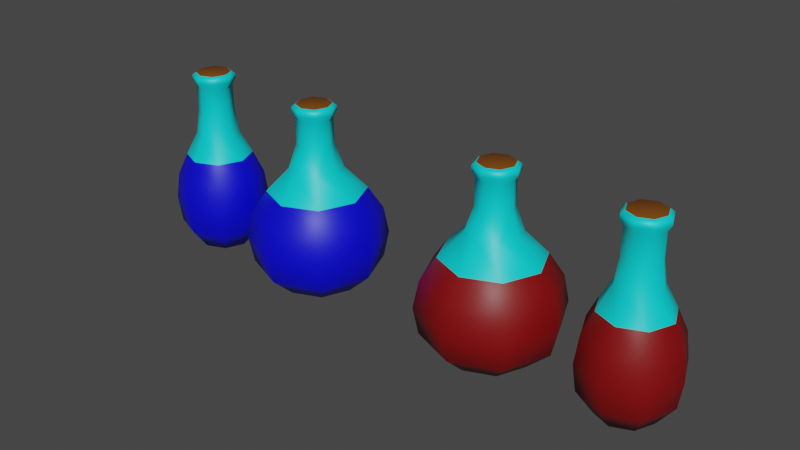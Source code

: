 # Source: potions.blend  (saved by Blender 2.92.15; exported with 4.5.12 LTS)
import bpy
from mathutils import Matrix  # noqa: F401  (used for matrix-valued properties, if any)

bpy.ops.wm.read_factory_settings(use_empty=True)
scene = bpy.context.scene
scene.name = 'Scene'

# ---- collections
col_collection = bpy.data.collections.new('Collection'); scene.collection.children.link(col_collection)

# ---- materials (node trees are filled in below, after node groups)
mat_manamat = bpy.data.materials.new('ManaMat')
mat_manamat.use_transparent_shadow = False
mat_glasmat = bpy.data.materials.new('GlasMat')
mat_glasmat.use_transparent_shadow = False
mat_woodmat = bpy.data.materials.new('WoodMat')
mat_woodmat.use_transparent_shadow = False
mat_healthmat = bpy.data.materials.new('HealthMat')
mat_healthmat.use_transparent_shadow = False

# ---- material node trees
mat_manamat.use_nodes = True; mat_manamat.node_tree.nodes.clear()
_N = mat_manamat.node_tree.nodes; _L = mat_manamat.node_tree.links
n0 = _N.new('ShaderNodeBsdfPrincipled'); n0.name = 'Principled BSDF'; n0.location = (10, 300)
n0.distribution = 'GGX'
n0.subsurface_method = 'BURLEY'
n0.inputs[0].default_value = (8.008e-05, 0.0, 0.8, 1.0)
n0.inputs[3].default_value = 1.45
n0.inputs[27].default_value = (0.0, 0.0, 0.0, 1.0)
n0.inputs[28].default_value = 1.0
n1 = _N.new('ShaderNodeOutputMaterial'); n1.name = 'Material Output'; n1.location = (300, 300)
_L.new(n0.outputs[0], n1.inputs[0])
n1.is_active_output = True
mat_glasmat.use_nodes = True; mat_glasmat.node_tree.nodes.clear()
_N = mat_glasmat.node_tree.nodes; _L = mat_glasmat.node_tree.links
n0 = _N.new('ShaderNodeBsdfPrincipled'); n0.name = 'Principled BSDF'; n0.location = (10, 300)
n0.distribution = 'GGX'
n0.subsurface_method = 'BURLEY'
n0.inputs[0].default_value = (0.0, 0.7771, 0.8, 1.0)
n0.inputs[3].default_value = 1.45
n0.inputs[27].default_value = (0.0, 0.0, 0.0, 1.0)
n0.inputs[28].default_value = 1.0
n1 = _N.new('ShaderNodeOutputMaterial'); n1.name = 'Material Output'; n1.location = (300, 300)
_L.new(n0.outputs[0], n1.inputs[0])
n1.is_active_output = True
mat_woodmat.use_nodes = True; mat_woodmat.node_tree.nodes.clear()
_N = mat_woodmat.node_tree.nodes; _L = mat_woodmat.node_tree.links
n0 = _N.new('ShaderNodeBsdfPrincipled'); n0.name = 'Principled BSDF'; n0.location = (10, 300)
n0.distribution = 'GGX'
n0.subsurface_method = 'BURLEY'
n0.inputs[0].default_value = (0.1845, 0.05772, 0.001656, 1.0)
n0.inputs[3].default_value = 1.45
n0.inputs[27].default_value = (0.0, 0.0, 0.0, 1.0)
n0.inputs[28].default_value = 1.0
n1 = _N.new('ShaderNodeOutputMaterial'); n1.name = 'Material Output'; n1.location = (300, 300)
_L.new(n0.outputs[0], n1.inputs[0])
n1.is_active_output = True
mat_healthmat.use_nodes = True; mat_healthmat.node_tree.nodes.clear()
_N = mat_healthmat.node_tree.nodes; _L = mat_healthmat.node_tree.links
n0 = _N.new('ShaderNodeBsdfPrincipled'); n0.name = 'Principled BSDF'; n0.location = (10, 300)
n0.distribution = 'GGX'
n0.subsurface_method = 'BURLEY'
n0.inputs[0].default_value = (0.214, 0.001534, 0.002519, 1.0)
n0.inputs[3].default_value = 1.45
n0.inputs[27].default_value = (0.0, 0.0, 0.0, 1.0)
n0.inputs[28].default_value = 1.0
n1 = _N.new('ShaderNodeOutputMaterial'); n1.name = 'Material Output'; n1.location = (300, 300)
_L.new(n0.outputs[0], n1.inputs[0])
n1.is_active_output = True

# ---- world
world_world = bpy.data.worlds.new('World'); scene.world = world_world
world_world.use_nodes = True; world_world.node_tree.nodes.clear()
_N = world_world.node_tree.nodes; _L = world_world.node_tree.links
n0 = _N.new('ShaderNodeOutputWorld'); n0.name = 'World Output'; n0.location = (300, 300)
n1 = _N.new('ShaderNodeBackground'); n1.name = 'Background'; n1.location = (10, 300)
n1.inputs[0].default_value = (0.05088, 0.05088, 0.05088, 1.0)
_L.new(n1.outputs[0], n0.inputs[0])
n0.is_active_output = True
world_world.color = (0.05088, 0.05088, 0.05088)
world_world.use_sun_shadow = False
world_world.sun_shadow_jitter_overblur = 0.0

# ---- meshes
me_sphere_001 = bpy.data.meshes.new('Sphere.001')
me_sphere_001.from_pydata([(0.0, 1.0, 0.7111), (0.1825, 0.1825, 2.113), (0.2706, 0.2706, 1.749), (0.5, 0.5, 1.419), (0.6533, 0.6533, 1.094), (0.7071, 0.7071, 0.7111), (0.6533, 0.6533, 0.3284), (0.4065, 0.4065, 0.003953), (0.3827, 1.485e-07, 1.749), (0.7071, 1.634e-07, 1.419), (0.9239, 1.634e-07, 1.094), (1.0, 1.336e-07, 0.7111), (0.9239, 1.634e-07, 0.3284), (0.5749, 1.621e-07, 0.003953), (0.2706, -0.2706, 1.749), (0.5, -0.5, 1.419), (0.6533, -0.6533, 1.094), (0.7071, -0.7071, 0.7111), (0.6533, -0.6533, 0.3284), (0.4065, -0.4065, 0.003953), (1.244e-08, -0.3827, 1.749), (1.244e-08, -0.7071, 1.419), (4.224e-08, -0.9239, 1.094), (1.244e-08, -1.0, 0.7111), (4.224e-08, -0.9239, 0.3284), (9.707e-09, -0.5749, 0.003953), (-0.2706, -0.2706, 1.749), (-0.5, -0.5, 1.419), (-0.6533, -0.6533, 1.094), (-0.7071, -0.7071, 0.7111), (-0.6533, -0.6533, 0.3284), (-0.4065, -0.4065, 0.003953), (-0.3827, 1.634e-07, 1.749), (-0.7071, 1.634e-07, 1.419), (-0.9239, 1.038e-07, 1.094), (-1.0, 1.634e-07, 0.7111), (-0.9239, 1.038e-07, 0.3284), (-0.5749, 1.621e-07, 0.003953), (-0.2706, 0.2706, 1.749), (-0.5, 0.5, 1.419), (-0.6533, 0.6533, 1.094), (-0.7071, 0.7071, 0.7111), (-0.6533, 0.6533, 0.3284), (-0.4065, 0.4065, 0.003953), (-2.462e-09, 0.3827, 1.749), (-1.736e-08, 0.7071, 1.419), (-4.717e-08, 0.9239, 1.094), (-4.717e-08, 0.9239, 0.3284), (-1.452e-08, 0.5749, 0.003953), (0.2581, 1.487e-07, 2.113), (0.1825, -0.1825, 2.113), (8.29e-09, -0.2581, 2.113), (-0.1825, -0.1825, 2.113), (-0.2581, 1.587e-07, 2.113), (-0.1825, 0.1825, 2.113), (-1.761e-09, 0.2581, 2.113), (0.1825, 0.1825, 2.501), (0.2581, 1.487e-07, 2.501), (0.1825, -0.1825, 2.501), (8.29e-09, -0.2581, 2.501), (-0.1825, -0.1825, 2.501), (-0.2581, 1.587e-07, 2.501), (-0.1825, 0.1825, 2.501), (-1.761e-09, 0.2581, 2.501), (0.2183, 0.2183, 2.586), (0.3088, 1.486e-07, 2.586), (0.2183, -0.2183, 2.586), (1.033e-08, -0.3088, 2.586), (-0.2183, -0.2183, 2.586), (-0.3088, 1.606e-07, 2.586), (-0.2183, 0.2183, 2.586), (-1.698e-09, 0.3088, 2.586), (0.2183, 0.2183, 2.645), (-1.698e-09, 0.3088, 2.645), (-0.2183, 0.2183, 2.645), (-0.3088, 1.606e-07, 2.645), (-0.2183, -0.2183, 2.645), (1.033e-08, -0.3088, 2.645), (0.2183, -0.2183, 2.645), (0.3088, 1.486e-07, 2.645), (0.1753, 0.1781, 2.687), (-0.00283, 0.2519, 2.687), (-0.1809, 0.1781, 2.687), (-0.2547, 1.547e-07, 2.687), (-0.1809, -0.1781, 2.687), (-0.00283, -0.2518, 2.687), (0.1753, -0.1781, 2.687), (0.249, 1.449e-07, 2.687)], [], [(47, 0, 5, 6), (46, 45, 3, 4), (8, 2, 1, 49), (48, 47, 6, 7), (0, 46, 4, 5), (45, 44, 2, 3), (14, 8, 49, 50), (7, 6, 12, 13), (5, 4, 10, 11), (3, 2, 8, 9), (6, 5, 11, 12), (4, 3, 9, 10), (13, 12, 18, 19), (11, 10, 16, 17), (9, 8, 14, 15), (12, 11, 17, 18), (10, 9, 15, 16), (44, 38, 54, 55), (18, 17, 23, 24), (16, 15, 21, 22), (2, 44, 55, 1), (19, 18, 24, 25), (17, 16, 22, 23), (15, 14, 20, 21), (24, 23, 29, 30), (22, 21, 27, 28), (26, 20, 51, 52), (25, 24, 30, 31), (23, 22, 28, 29), (21, 20, 26, 27), (31, 30, 36, 37), (29, 28, 34, 35), (27, 26, 32, 33), (30, 29, 35, 36), (28, 27, 33, 34), (20, 14, 50, 51), (35, 34, 40, 41), (33, 32, 38, 39), (36, 35, 41, 42), (34, 33, 39, 40), (32, 26, 52, 53), (37, 36, 42, 43), (13, 19, 25, 31, 37, 43, 48, 7), (42, 41, 0, 47), (40, 39, 45, 46), (38, 32, 53, 54), (43, 42, 47, 48), (41, 40, 46, 0), (39, 38, 44, 45), (49, 1, 56, 57), (50, 49, 57, 58), (51, 50, 58, 59), (52, 51, 59, 60), (53, 52, 60, 61), (1, 55, 63, 56), (55, 54, 62, 63), (54, 53, 61, 62), (56, 63, 71, 64), (57, 56, 64, 65), (59, 58, 66, 67), (61, 60, 68, 69), (63, 62, 70, 71), (58, 57, 65, 66), (60, 59, 67, 68), (62, 61, 69, 70), (65, 64, 72, 79), (74, 75, 83, 82), (67, 66, 78, 77), (69, 68, 76, 75), (71, 70, 74, 73), (66, 65, 79, 78), (68, 67, 77, 76), (70, 69, 75, 74), (64, 71, 73, 72), (80, 81, 82, 83, 84, 85, 86, 87), (72, 73, 81, 80), (79, 72, 80, 87), (77, 78, 86, 85), (75, 76, 84, 83), (73, 74, 82, 81), (78, 79, 87, 86), (76, 77, 85, 84)])
me_sphere_001.polygons.foreach_set('use_smooth', [True] * 82)
me_sphere_001.polygons.foreach_set('material_index', [0, 0, 1, 0, 0, 1, 1, 0, 0, 1, 0, 0, 0, 0, 1, 0, 0, 1, 0, 0, 1, 0, 0, 1, 0, 0, 1, 0, 0, 1, 0, 0, 1, 0, 0, 1, 0, 1, 0, 0, 1, 0, 0, 0, 0, 1, 0, 0, 1, 1, 1, 1, 1, 1, 1, 1, 1, 1, 1, 1, 1, 1, 1, 1, 1, 1, 1, 1, 1, 1, 1, 1, 1, 1, 2, 1, 1, 1, 1, 1, 1, 1])
_uv = me_sphere_001.uv_layers.new(name='UVMap')
_uv.uv.foreach_set('vector', [0.75, 0.375, 0.75, 0.5, 0.625, 0.5, 0.625, 0.375, 0.75, 0.625, 0.75, 0.75, 0.625, 0.75, 0.625, 0.625, 0.5, 0.875, 0.625, 0.875, 0.625, 0.875, 0.5, 0.875, 0.75, 0.25, 0.75, 0.375, 0.625, 0.375, 0.625, 0.25, 0.75, 0.5, 0.75, 0.625, 0.625, 0.625, 0.625, 0.5, 0.75, 0.75, 0.75, 0.875, 0.625, 0.875, 0.625, 0.75, 0.375, 0.875, 0.5, 0.875, 0.5, 0.875, 0.375, 0.875, 0.625, 0.25, 0.625, 0.375, 0.5, 0.375, 0.5, 0.25, 0.625, 0.5, 0.625, 0.625, 0.5, 0.625, 0.5, 0.5, 0.625, 0.75, 0.625, 0.875, 0.5, 0.875, 0.5, 0.75, 0.625, 0.375, 0.625, 0.5, 0.5, 0.5, 0.5, 0.375, 0.625, 0.625, 0.625, 0.75, 0.5, 0.75, 0.5, 0.625, 0.5, 0.25, 0.5, 0.375, 0.375, 0.375, 0.375, 0.25, 0.5, 0.5, 0.5, 0.625, 0.375, 0.625, 0.375, 0.5, 0.5, 0.75, 0.5, 0.875, 0.375, 0.875, 0.375, 0.75, 0.5, 0.375, 0.5, 0.5, 0.375, 0.5, 0.375, 0.375, 0.5, 0.625, 0.5, 0.75, 0.375, 0.75, 0.375, 0.625, 0.75, 0.875, 0.875, 0.875, 0.875, 0.875, 0.75, 0.875, 0.375, 0.375, 0.375, 0.5, 0.25, 0.5, 0.25, 0.375, 0.375, 0.625, 0.375, 0.75, 0.25, 0.75, 0.25, 0.625, 0.625, 0.875, 0.75, 0.875, 0.75, 0.875, 0.625, 0.875, 0.375, 0.25, 0.375, 0.375, 0.25, 0.375, 0.25, 0.25, 0.375, 0.5, 0.375, 0.625, 0.25, 0.625, 0.25, 0.5, 0.375, 0.75, 0.375, 0.875, 0.25, 0.875, 0.25, 0.75, 0.25, 0.375, 0.25, 0.5, 0.125, 0.5, 0.125, 0.375, 0.25, 0.625, 0.25, 0.75, 0.125, 0.75, 0.125, 0.625, 0.125, 0.875, 0.25, 0.875, 0.25, 0.875, 0.125, 0.875, 0.25, 0.25, 0.25, 0.375, 0.125, 0.375, 0.125, 0.25, 0.25, 0.5, 0.25, 0.625, 0.125, 0.625, 0.125, 0.5, 0.25, 0.75, 0.25, 0.875, 0.125, 0.875, 0.125, 0.75, 0.125, 0.25, 0.125, 0.375, 0.0, 0.375, 0.0, 0.25, 0.125, 0.5, 0.125, 0.625, 0.0, 0.625, 0.0, 0.5, 0.125, 0.75, 0.125, 0.875, 0.0, 0.875, 0.0, 0.75, 0.125, 0.375, 0.125, 0.5, 0.0, 0.5, 0.0, 0.375, 0.125, 0.625, 0.125, 0.75, 0.0, 0.75, 0.0, 0.625, 0.25, 0.875, 0.375, 0.875, 0.375, 0.875, 0.25, 0.875, 1.0, 0.5, 1.0, 0.625, 0.875, 0.625, 0.875, 0.5, 1.0, 0.75, 1.0, 0.875, 0.875, 0.875, 0.875, 0.75, 1.0, 0.375, 1.0, 0.5, 0.875, 0.5, 0.875, 0.375, 1.0, 0.625, 1.0, 0.75, 0.875, 0.75, 0.875, 0.625, 0.0, 0.875, 0.125, 0.875, 0.125, 0.875, 0.0, 0.875, 1.0, 0.25, 1.0, 0.375, 0.875, 0.375, 0.875, 0.25, 0.5, 0.25, 0.375, 0.25, 0.25, 0.25, 0.125, 0.25, 0.0, 0.25, 0.875, 0.25, 0.75, 0.25, 0.625, 0.25, 0.875, 0.375, 0.875, 0.5, 0.75, 0.5, 0.75, 0.375, 0.875, 0.625, 0.875, 0.75, 0.75, 0.75, 0.75, 0.625, 0.875, 0.875, 1.0, 0.875, 1.0, 0.875, 0.875, 0.875, 0.875, 0.25, 0.875, 0.375, 0.75, 0.375, 0.75, 0.25, 0.875, 0.5, 0.875, 0.625, 0.75, 0.625, 0.75, 0.5, 0.875, 0.75, 0.875, 0.875, 0.75, 0.875, 0.75, 0.75, 0.5, 0.875, 0.625, 0.875, 0.625, 0.875, 0.5, 0.875, 0.375, 0.875, 0.5, 0.875, 0.5, 0.875, 0.375, 0.875, 0.25, 0.875, 0.375, 0.875, 0.375, 0.875, 0.25, 0.875, 0.125, 0.875, 0.25, 0.875, 0.25, 0.875, 0.125, 0.875, 0.0, 0.875, 0.125, 0.875, 0.125, 0.875, 0.0, 0.875, 0.625, 0.875, 0.75, 0.875, 0.75, 0.875, 0.625, 0.875, 0.75, 0.875, 0.875, 0.875, 0.875, 0.875, 0.75, 0.875, 0.875, 0.875, 1.0, 0.875, 1.0, 0.875, 0.875, 0.875, 0.625, 0.875, 0.75, 0.875, 0.75, 0.875, 0.625, 0.875, 0.5, 0.875, 0.625, 0.875, 0.625, 0.875, 0.5, 0.875, 0.25, 0.875, 0.375, 0.875, 0.375, 0.875, 0.25, 0.875, 0.0, 0.875, 0.125, 0.875, 0.125, 0.875, 0.0, 0.875, 0.75, 0.875, 0.875, 0.875, 0.875, 0.875, 0.75, 0.875, 0.375, 0.875, 0.5, 0.875, 0.5, 0.875, 0.375, 0.875, 0.125, 0.875, 0.25, 0.875, 0.25, 0.875, 0.125, 0.875, 0.875, 0.875, 1.0, 0.875, 1.0, 0.875, 0.875, 0.875, 0.5, 0.875, 0.625, 0.875, 0.625, 0.875, 0.5, 0.875, 0.875, 0.875, 1.0, 0.875, 1.0, 0.875, 0.875, 0.875, 0.25, 0.875, 0.375, 0.875, 0.375, 0.875, 0.25, 0.875, 0.0, 0.875, 0.125, 0.875, 0.125, 0.875, 0.0, 0.875, 0.75, 0.875, 0.875, 0.875, 0.875, 0.875, 0.75, 0.875, 0.375, 0.875, 0.5, 0.875, 0.5, 0.875, 0.375, 0.875, 0.125, 0.875, 0.25, 0.875, 0.25, 0.875, 0.125, 0.875, 0.875, 0.875, 1.0, 0.875, 1.0, 0.875, 0.875, 0.875, 0.625, 0.875, 0.75, 0.875, 0.75, 0.875, 0.625, 0.875, 0.625, 0.875, 0.75, 0.875, 0.875, 0.875, 0.0, 0.875, 0.125, 0.875, 0.25, 0.875, 0.375, 0.875, 0.5, 0.875, 0.625, 0.875, 0.75, 0.875, 0.75, 0.875, 0.625, 0.875, 0.5, 0.875, 0.625, 0.875, 0.625, 0.875, 0.5, 0.875, 0.25, 0.875, 0.375, 0.875, 0.375, 0.875, 0.25, 0.875, 0.0, 0.875, 0.125, 0.875, 0.125, 0.875, 0.0, 0.875, 0.75, 0.875, 0.875, 0.875, 0.875, 0.875, 0.75, 0.875, 0.375, 0.875, 0.5, 0.875, 0.5, 0.875, 0.375, 0.875, 0.125, 0.875, 0.25, 0.875, 0.25, 0.875, 0.125, 0.875])
me_sphere_001.materials.append(mat_manamat)
me_sphere_001.materials.append(mat_glasmat)
me_sphere_001.materials.append(mat_woodmat)
me_sphere_001.use_remesh_fix_poles = True
me_sphere_001.use_remesh_preserve_attributes = False
me_sphere_001.use_mirror_vertex_groups = False
me_sphere_001.update()
me_sphere_002 = bpy.data.meshes.new('Sphere.002')
me_sphere_002.from_pydata([(0.0, 1.0, 0.7111), (0.1825, 0.1825, 2.113), (0.2706, 0.2706, 1.749), (0.5, 0.5, 1.419), (0.6533, 0.6533, 1.094), (0.7071, 0.7071, 0.7111), (0.6533, 0.6533, 0.3284), (0.4065, 0.4065, 0.003953), (0.3827, 1.485e-07, 1.749), (0.7071, 1.634e-07, 1.419), (0.9239, 1.634e-07, 1.094), (1.0, 1.336e-07, 0.7111), (0.9239, 1.634e-07, 0.3284), (0.5749, 1.621e-07, 0.003953), (0.2706, -0.2706, 1.749), (0.5, -0.5, 1.419), (0.6533, -0.6533, 1.094), (0.7071, -0.7071, 0.7111), (0.6533, -0.6533, 0.3284), (0.4065, -0.4065, 0.003953), (1.244e-08, -0.3827, 1.749), (1.244e-08, -0.7071, 1.419), (4.224e-08, -0.9239, 1.094), (1.244e-08, -1.0, 0.7111), (4.224e-08, -0.9239, 0.3284), (9.707e-09, -0.5749, 0.003953), (-0.2706, -0.2706, 1.749), (-0.5, -0.5, 1.419), (-0.6533, -0.6533, 1.094), (-0.7071, -0.7071, 0.7111), (-0.6533, -0.6533, 0.3284), (-0.4065, -0.4065, 0.003953), (-0.3827, 1.634e-07, 1.749), (-0.7071, 1.634e-07, 1.419), (-0.9239, 1.038e-07, 1.094), (-1.0, 1.634e-07, 0.7111), (-0.9239, 1.038e-07, 0.3284), (-0.5749, 1.621e-07, 0.003953), (-0.2706, 0.2706, 1.749), (-0.5, 0.5, 1.419), (-0.6533, 0.6533, 1.094), (-0.7071, 0.7071, 0.7111), (-0.6533, 0.6533, 0.3284), (-0.4065, 0.4065, 0.003953), (-2.462e-09, 0.3827, 1.749), (-1.736e-08, 0.7071, 1.419), (-4.717e-08, 0.9239, 1.094), (-4.717e-08, 0.9239, 0.3284), (-1.452e-08, 0.5749, 0.003953), (0.2581, 1.487e-07, 2.113), (0.1825, -0.1825, 2.113), (8.29e-09, -0.2581, 2.113), (-0.1825, -0.1825, 2.113), (-0.2581, 1.587e-07, 2.113), (-0.1825, 0.1825, 2.113), (-1.761e-09, 0.2581, 2.113), (0.1825, 0.1825, 2.501), (0.2581, 1.487e-07, 2.501), (0.1825, -0.1825, 2.501), (8.29e-09, -0.2581, 2.501), (-0.1825, -0.1825, 2.501), (-0.2581, 1.587e-07, 2.501), (-0.1825, 0.1825, 2.501), (-1.761e-09, 0.2581, 2.501), (0.2183, 0.2183, 2.586), (0.3088, 1.486e-07, 2.586), (0.2183, -0.2183, 2.586), (1.033e-08, -0.3088, 2.586), (-0.2183, -0.2183, 2.586), (-0.3088, 1.606e-07, 2.586), (-0.2183, 0.2183, 2.586), (-1.698e-09, 0.3088, 2.586), (0.2183, 0.2183, 2.645), (-1.698e-09, 0.3088, 2.645), (-0.2183, 0.2183, 2.645), (-0.3088, 1.606e-07, 2.645), (-0.2183, -0.2183, 2.645), (1.033e-08, -0.3088, 2.645), (0.2183, -0.2183, 2.645), (0.3088, 1.486e-07, 2.645), (0.1753, 0.1781, 2.687), (-0.00283, 0.2519, 2.687), (-0.1809, 0.1781, 2.687), (-0.2547, 1.547e-07, 2.687), (-0.1809, -0.1781, 2.687), (-0.00283, -0.2518, 2.687), (0.1753, -0.1781, 2.687), (0.249, 1.449e-07, 2.687)], [], [(47, 0, 5, 6), (46, 45, 3, 4), (8, 2, 1, 49), (48, 47, 6, 7), (0, 46, 4, 5), (45, 44, 2, 3), (14, 8, 49, 50), (7, 6, 12, 13), (5, 4, 10, 11), (3, 2, 8, 9), (6, 5, 11, 12), (4, 3, 9, 10), (13, 12, 18, 19), (11, 10, 16, 17), (9, 8, 14, 15), (12, 11, 17, 18), (10, 9, 15, 16), (44, 38, 54, 55), (18, 17, 23, 24), (16, 15, 21, 22), (2, 44, 55, 1), (19, 18, 24, 25), (17, 16, 22, 23), (15, 14, 20, 21), (24, 23, 29, 30), (22, 21, 27, 28), (26, 20, 51, 52), (25, 24, 30, 31), (23, 22, 28, 29), (21, 20, 26, 27), (31, 30, 36, 37), (29, 28, 34, 35), (27, 26, 32, 33), (30, 29, 35, 36), (28, 27, 33, 34), (20, 14, 50, 51), (35, 34, 40, 41), (33, 32, 38, 39), (36, 35, 41, 42), (34, 33, 39, 40), (32, 26, 52, 53), (37, 36, 42, 43), (13, 19, 25, 31, 37, 43, 48, 7), (42, 41, 0, 47), (40, 39, 45, 46), (38, 32, 53, 54), (43, 42, 47, 48), (41, 40, 46, 0), (39, 38, 44, 45), (49, 1, 56, 57), (50, 49, 57, 58), (51, 50, 58, 59), (52, 51, 59, 60), (53, 52, 60, 61), (1, 55, 63, 56), (55, 54, 62, 63), (54, 53, 61, 62), (56, 63, 71, 64), (57, 56, 64, 65), (59, 58, 66, 67), (61, 60, 68, 69), (63, 62, 70, 71), (58, 57, 65, 66), (60, 59, 67, 68), (62, 61, 69, 70), (65, 64, 72, 79), (74, 75, 83, 82), (67, 66, 78, 77), (69, 68, 76, 75), (71, 70, 74, 73), (66, 65, 79, 78), (68, 67, 77, 76), (70, 69, 75, 74), (64, 71, 73, 72), (80, 81, 82, 83, 84, 85, 86, 87), (72, 73, 81, 80), (79, 72, 80, 87), (77, 78, 86, 85), (75, 76, 84, 83), (73, 74, 82, 81), (78, 79, 87, 86), (76, 77, 85, 84)])
me_sphere_002.polygons.foreach_set('use_smooth', [True] * 82)
me_sphere_002.polygons.foreach_set('material_index', [0, 0, 1, 0, 0, 1, 1, 0, 0, 1, 0, 0, 0, 0, 1, 0, 0, 1, 0, 0, 1, 0, 0, 1, 0, 0, 1, 0, 0, 1, 0, 0, 1, 0, 0, 1, 0, 1, 0, 0, 1, 0, 0, 0, 0, 1, 0, 0, 1, 1, 1, 1, 1, 1, 1, 1, 1, 1, 1, 1, 1, 1, 1, 1, 1, 1, 1, 1, 1, 1, 1, 1, 1, 1, 2, 1, 1, 1, 1, 1, 1, 1])
_uv = me_sphere_002.uv_layers.new(name='UVMap')
_uv.uv.foreach_set('vector', [0.75, 0.375, 0.75, 0.5, 0.625, 0.5, 0.625, 0.375, 0.75, 0.625, 0.75, 0.75, 0.625, 0.75, 0.625, 0.625, 0.5, 0.875, 0.625, 0.875, 0.625, 0.875, 0.5, 0.875, 0.75, 0.25, 0.75, 0.375, 0.625, 0.375, 0.625, 0.25, 0.75, 0.5, 0.75, 0.625, 0.625, 0.625, 0.625, 0.5, 0.75, 0.75, 0.75, 0.875, 0.625, 0.875, 0.625, 0.75, 0.375, 0.875, 0.5, 0.875, 0.5, 0.875, 0.375, 0.875, 0.625, 0.25, 0.625, 0.375, 0.5, 0.375, 0.5, 0.25, 0.625, 0.5, 0.625, 0.625, 0.5, 0.625, 0.5, 0.5, 0.625, 0.75, 0.625, 0.875, 0.5, 0.875, 0.5, 0.75, 0.625, 0.375, 0.625, 0.5, 0.5, 0.5, 0.5, 0.375, 0.625, 0.625, 0.625, 0.75, 0.5, 0.75, 0.5, 0.625, 0.5, 0.25, 0.5, 0.375, 0.375, 0.375, 0.375, 0.25, 0.5, 0.5, 0.5, 0.625, 0.375, 0.625, 0.375, 0.5, 0.5, 0.75, 0.5, 0.875, 0.375, 0.875, 0.375, 0.75, 0.5, 0.375, 0.5, 0.5, 0.375, 0.5, 0.375, 0.375, 0.5, 0.625, 0.5, 0.75, 0.375, 0.75, 0.375, 0.625, 0.75, 0.875, 0.875, 0.875, 0.875, 0.875, 0.75, 0.875, 0.375, 0.375, 0.375, 0.5, 0.25, 0.5, 0.25, 0.375, 0.375, 0.625, 0.375, 0.75, 0.25, 0.75, 0.25, 0.625, 0.625, 0.875, 0.75, 0.875, 0.75, 0.875, 0.625, 0.875, 0.375, 0.25, 0.375, 0.375, 0.25, 0.375, 0.25, 0.25, 0.375, 0.5, 0.375, 0.625, 0.25, 0.625, 0.25, 0.5, 0.375, 0.75, 0.375, 0.875, 0.25, 0.875, 0.25, 0.75, 0.25, 0.375, 0.25, 0.5, 0.125, 0.5, 0.125, 0.375, 0.25, 0.625, 0.25, 0.75, 0.125, 0.75, 0.125, 0.625, 0.125, 0.875, 0.25, 0.875, 0.25, 0.875, 0.125, 0.875, 0.25, 0.25, 0.25, 0.375, 0.125, 0.375, 0.125, 0.25, 0.25, 0.5, 0.25, 0.625, 0.125, 0.625, 0.125, 0.5, 0.25, 0.75, 0.25, 0.875, 0.125, 0.875, 0.125, 0.75, 0.125, 0.25, 0.125, 0.375, 0.0, 0.375, 0.0, 0.25, 0.125, 0.5, 0.125, 0.625, 0.0, 0.625, 0.0, 0.5, 0.125, 0.75, 0.125, 0.875, 0.0, 0.875, 0.0, 0.75, 0.125, 0.375, 0.125, 0.5, 0.0, 0.5, 0.0, 0.375, 0.125, 0.625, 0.125, 0.75, 0.0, 0.75, 0.0, 0.625, 0.25, 0.875, 0.375, 0.875, 0.375, 0.875, 0.25, 0.875, 1.0, 0.5, 1.0, 0.625, 0.875, 0.625, 0.875, 0.5, 1.0, 0.75, 1.0, 0.875, 0.875, 0.875, 0.875, 0.75, 1.0, 0.375, 1.0, 0.5, 0.875, 0.5, 0.875, 0.375, 1.0, 0.625, 1.0, 0.75, 0.875, 0.75, 0.875, 0.625, 0.0, 0.875, 0.125, 0.875, 0.125, 0.875, 0.0, 0.875, 1.0, 0.25, 1.0, 0.375, 0.875, 0.375, 0.875, 0.25, 0.5, 0.25, 0.375, 0.25, 0.25, 0.25, 0.125, 0.25, 0.0, 0.25, 0.875, 0.25, 0.75, 0.25, 0.625, 0.25, 0.875, 0.375, 0.875, 0.5, 0.75, 0.5, 0.75, 0.375, 0.875, 0.625, 0.875, 0.75, 0.75, 0.75, 0.75, 0.625, 0.875, 0.875, 1.0, 0.875, 1.0, 0.875, 0.875, 0.875, 0.875, 0.25, 0.875, 0.375, 0.75, 0.375, 0.75, 0.25, 0.875, 0.5, 0.875, 0.625, 0.75, 0.625, 0.75, 0.5, 0.875, 0.75, 0.875, 0.875, 0.75, 0.875, 0.75, 0.75, 0.5, 0.875, 0.625, 0.875, 0.625, 0.875, 0.5, 0.875, 0.375, 0.875, 0.5, 0.875, 0.5, 0.875, 0.375, 0.875, 0.25, 0.875, 0.375, 0.875, 0.375, 0.875, 0.25, 0.875, 0.125, 0.875, 0.25, 0.875, 0.25, 0.875, 0.125, 0.875, 0.0, 0.875, 0.125, 0.875, 0.125, 0.875, 0.0, 0.875, 0.625, 0.875, 0.75, 0.875, 0.75, 0.875, 0.625, 0.875, 0.75, 0.875, 0.875, 0.875, 0.875, 0.875, 0.75, 0.875, 0.875, 0.875, 1.0, 0.875, 1.0, 0.875, 0.875, 0.875, 0.625, 0.875, 0.75, 0.875, 0.75, 0.875, 0.625, 0.875, 0.5, 0.875, 0.625, 0.875, 0.625, 0.875, 0.5, 0.875, 0.25, 0.875, 0.375, 0.875, 0.375, 0.875, 0.25, 0.875, 0.0, 0.875, 0.125, 0.875, 0.125, 0.875, 0.0, 0.875, 0.75, 0.875, 0.875, 0.875, 0.875, 0.875, 0.75, 0.875, 0.375, 0.875, 0.5, 0.875, 0.5, 0.875, 0.375, 0.875, 0.125, 0.875, 0.25, 0.875, 0.25, 0.875, 0.125, 0.875, 0.875, 0.875, 1.0, 0.875, 1.0, 0.875, 0.875, 0.875, 0.5, 0.875, 0.625, 0.875, 0.625, 0.875, 0.5, 0.875, 0.875, 0.875, 1.0, 0.875, 1.0, 0.875, 0.875, 0.875, 0.25, 0.875, 0.375, 0.875, 0.375, 0.875, 0.25, 0.875, 0.0, 0.875, 0.125, 0.875, 0.125, 0.875, 0.0, 0.875, 0.75, 0.875, 0.875, 0.875, 0.875, 0.875, 0.75, 0.875, 0.375, 0.875, 0.5, 0.875, 0.5, 0.875, 0.375, 0.875, 0.125, 0.875, 0.25, 0.875, 0.25, 0.875, 0.125, 0.875, 0.875, 0.875, 1.0, 0.875, 1.0, 0.875, 0.875, 0.875, 0.625, 0.875, 0.75, 0.875, 0.75, 0.875, 0.625, 0.875, 0.625, 0.875, 0.75, 0.875, 0.875, 0.875, 0.0, 0.875, 0.125, 0.875, 0.25, 0.875, 0.375, 0.875, 0.5, 0.875, 0.625, 0.875, 0.75, 0.875, 0.75, 0.875, 0.625, 0.875, 0.5, 0.875, 0.625, 0.875, 0.625, 0.875, 0.5, 0.875, 0.25, 0.875, 0.375, 0.875, 0.375, 0.875, 0.25, 0.875, 0.0, 0.875, 0.125, 0.875, 0.125, 0.875, 0.0, 0.875, 0.75, 0.875, 0.875, 0.875, 0.875, 0.875, 0.75, 0.875, 0.375, 0.875, 0.5, 0.875, 0.5, 0.875, 0.375, 0.875, 0.125, 0.875, 0.25, 0.875, 0.25, 0.875, 0.125, 0.875])
me_sphere_002.materials.append(mat_healthmat)
me_sphere_002.materials.append(mat_glasmat)
me_sphere_002.materials.append(mat_woodmat)
me_sphere_002.use_remesh_fix_poles = True
me_sphere_002.use_remesh_preserve_attributes = False
me_sphere_002.use_mirror_vertex_groups = False
me_sphere_002.update()
me_sphere_003 = bpy.data.meshes.new('Sphere.003')
me_sphere_003.from_pydata([(4.283e-09, 0.6885, 0.7111), (0.1825, 0.1825, 2.113), (0.2204, 0.2204, 1.749), (0.3443, 0.3443, 1.419), (0.4498, 0.4498, 1.094), (0.4869, 0.4869, 0.7111), (0.4498, 0.4498, 0.3284), (0.2799, 0.2799, 0.003953), (0.3116, 1.399e-07, 1.749), (0.4869, 1.48e-07, 1.419), (0.6361, 1.48e-07, 1.094), (0.6885, 1.274e-07, 0.7111), (0.6361, 1.48e-07, 0.3284), (0.3958, 1.471e-07, 0.003953), (0.2204, -0.2204, 1.749), (0.3443, -0.3443, 1.419), (0.4498, -0.4498, 1.094), (0.4869, -0.4869, 0.7111), (0.4498, -0.4498, 0.3284), (0.2799, -0.2799, 0.003953), (1.182e-08, -0.3116, 1.749), (1.285e-08, -0.4869, 1.419), (3.337e-08, -0.6361, 1.094), (1.285e-08, -0.6885, 0.7111), (3.337e-08, -0.6361, 0.3284), (1.097e-08, -0.3958, 0.003953), (-0.2204, -0.2204, 1.749), (-0.3443, -0.3443, 1.419), (-0.4498, -0.4498, 1.094), (-0.4869, -0.4869, 0.7111), (-0.4498, -0.4498, 0.3284), (-0.2799, -0.2799, 0.003953), (-0.3116, 1.52e-07, 1.749), (-0.4869, 1.48e-07, 1.419), (-0.6361, 1.069e-07, 1.094), (-0.6885, 1.48e-07, 0.7111), (-0.6361, 1.069e-07, 0.3284), (-0.3958, 1.471e-07, 0.003953), (-0.2204, 0.2204, 1.749), (-0.3443, 0.3443, 1.419), (-0.4498, 0.4498, 1.094), (-0.4869, 0.4869, 0.7111), (-0.4498, 0.4498, 0.3284), (-0.2799, 0.2799, 0.003953), (-3.123e-10, 0.3116, 1.749), (-7.673e-09, 0.4869, 1.419), (-2.819e-08, 0.6361, 1.094), (-2.819e-08, 0.6361, 0.3284), (-5.716e-09, 0.3958, 0.003953), (0.2581, 1.487e-07, 2.113), (0.1825, -0.1825, 2.113), (8.29e-09, -0.2581, 2.113), (-0.1825, -0.1825, 2.113), (-0.2581, 1.587e-07, 2.113), (-0.1825, 0.1825, 2.113), (-1.761e-09, 0.2581, 2.113), (0.1825, 0.1825, 2.501), (0.2581, 1.487e-07, 2.501), (0.1825, -0.1825, 2.501), (8.29e-09, -0.2581, 2.501), (-0.1825, -0.1825, 2.501), (-0.2581, 1.587e-07, 2.501), (-0.1825, 0.1825, 2.501), (-1.761e-09, 0.2581, 2.501), (0.2183, 0.2183, 2.586), (0.3088, 1.486e-07, 2.586), (0.2183, -0.2183, 2.586), (1.033e-08, -0.3088, 2.586), (-0.2183, -0.2183, 2.586), (-0.3088, 1.606e-07, 2.586), (-0.2183, 0.2183, 2.586), (-1.698e-09, 0.3088, 2.586), (0.2183, 0.2183, 2.645), (-1.698e-09, 0.3088, 2.645), (-0.2183, 0.2183, 2.645), (-0.3088, 1.606e-07, 2.645), (-0.2183, -0.2183, 2.645), (1.033e-08, -0.3088, 2.645), (0.2183, -0.2183, 2.645), (0.3088, 1.486e-07, 2.645), (0.1753, 0.1781, 2.687), (-0.00283, 0.2519, 2.687), (-0.1809, 0.1781, 2.687), (-0.2547, 1.547e-07, 2.687), (-0.1809, -0.1781, 2.687), (-0.00283, -0.2518, 2.687), (0.1753, -0.1781, 2.687), (0.249, 1.449e-07, 2.687)], [], [(47, 0, 5, 6), (46, 45, 3, 4), (8, 2, 1, 49), (48, 47, 6, 7), (0, 46, 4, 5), (45, 44, 2, 3), (14, 8, 49, 50), (7, 6, 12, 13), (5, 4, 10, 11), (3, 2, 8, 9), (6, 5, 11, 12), (4, 3, 9, 10), (13, 12, 18, 19), (11, 10, 16, 17), (9, 8, 14, 15), (12, 11, 17, 18), (10, 9, 15, 16), (44, 38, 54, 55), (18, 17, 23, 24), (16, 15, 21, 22), (2, 44, 55, 1), (19, 18, 24, 25), (17, 16, 22, 23), (15, 14, 20, 21), (24, 23, 29, 30), (22, 21, 27, 28), (26, 20, 51, 52), (25, 24, 30, 31), (23, 22, 28, 29), (21, 20, 26, 27), (31, 30, 36, 37), (29, 28, 34, 35), (27, 26, 32, 33), (30, 29, 35, 36), (28, 27, 33, 34), (20, 14, 50, 51), (35, 34, 40, 41), (33, 32, 38, 39), (36, 35, 41, 42), (34, 33, 39, 40), (32, 26, 52, 53), (37, 36, 42, 43), (13, 19, 25, 31, 37, 43, 48, 7), (42, 41, 0, 47), (40, 39, 45, 46), (38, 32, 53, 54), (43, 42, 47, 48), (41, 40, 46, 0), (39, 38, 44, 45), (49, 1, 56, 57), (50, 49, 57, 58), (51, 50, 58, 59), (52, 51, 59, 60), (53, 52, 60, 61), (1, 55, 63, 56), (55, 54, 62, 63), (54, 53, 61, 62), (56, 63, 71, 64), (57, 56, 64, 65), (59, 58, 66, 67), (61, 60, 68, 69), (63, 62, 70, 71), (58, 57, 65, 66), (60, 59, 67, 68), (62, 61, 69, 70), (65, 64, 72, 79), (74, 75, 83, 82), (67, 66, 78, 77), (69, 68, 76, 75), (71, 70, 74, 73), (66, 65, 79, 78), (68, 67, 77, 76), (70, 69, 75, 74), (64, 71, 73, 72), (80, 81, 82, 83, 84, 85, 86, 87), (72, 73, 81, 80), (79, 72, 80, 87), (77, 78, 86, 85), (75, 76, 84, 83), (73, 74, 82, 81), (78, 79, 87, 86), (76, 77, 85, 84)])
me_sphere_003.polygons.foreach_set('use_smooth', [True] * 82)
me_sphere_003.polygons.foreach_set('material_index', [0, 0, 1, 0, 0, 1, 1, 0, 0, 1, 0, 0, 0, 0, 1, 0, 0, 1, 0, 0, 1, 0, 0, 1, 0, 0, 1, 0, 0, 1, 0, 0, 1, 0, 0, 1, 0, 1, 0, 0, 1, 0, 0, 0, 0, 1, 0, 0, 1, 1, 1, 1, 1, 1, 1, 1, 1, 1, 1, 1, 1, 1, 1, 1, 1, 1, 1, 1, 1, 1, 1, 1, 1, 1, 2, 1, 1, 1, 1, 1, 1, 1])
_uv = me_sphere_003.uv_layers.new(name='UVMap')
_uv.uv.foreach_set('vector', [0.75, 0.375, 0.75, 0.5, 0.625, 0.5, 0.625, 0.375, 0.75, 0.625, 0.75, 0.75, 0.625, 0.75, 0.625, 0.625, 0.5, 0.875, 0.625, 0.875, 0.625, 0.875, 0.5, 0.875, 0.75, 0.25, 0.75, 0.375, 0.625, 0.375, 0.625, 0.25, 0.75, 0.5, 0.75, 0.625, 0.625, 0.625, 0.625, 0.5, 0.75, 0.75, 0.75, 0.875, 0.625, 0.875, 0.625, 0.75, 0.375, 0.875, 0.5, 0.875, 0.5, 0.875, 0.375, 0.875, 0.625, 0.25, 0.625, 0.375, 0.5, 0.375, 0.5, 0.25, 0.625, 0.5, 0.625, 0.625, 0.5, 0.625, 0.5, 0.5, 0.625, 0.75, 0.625, 0.875, 0.5, 0.875, 0.5, 0.75, 0.625, 0.375, 0.625, 0.5, 0.5, 0.5, 0.5, 0.375, 0.625, 0.625, 0.625, 0.75, 0.5, 0.75, 0.5, 0.625, 0.5, 0.25, 0.5, 0.375, 0.375, 0.375, 0.375, 0.25, 0.5, 0.5, 0.5, 0.625, 0.375, 0.625, 0.375, 0.5, 0.5, 0.75, 0.5, 0.875, 0.375, 0.875, 0.375, 0.75, 0.5, 0.375, 0.5, 0.5, 0.375, 0.5, 0.375, 0.375, 0.5, 0.625, 0.5, 0.75, 0.375, 0.75, 0.375, 0.625, 0.75, 0.875, 0.875, 0.875, 0.875, 0.875, 0.75, 0.875, 0.375, 0.375, 0.375, 0.5, 0.25, 0.5, 0.25, 0.375, 0.375, 0.625, 0.375, 0.75, 0.25, 0.75, 0.25, 0.625, 0.625, 0.875, 0.75, 0.875, 0.75, 0.875, 0.625, 0.875, 0.375, 0.25, 0.375, 0.375, 0.25, 0.375, 0.25, 0.25, 0.375, 0.5, 0.375, 0.625, 0.25, 0.625, 0.25, 0.5, 0.375, 0.75, 0.375, 0.875, 0.25, 0.875, 0.25, 0.75, 0.25, 0.375, 0.25, 0.5, 0.125, 0.5, 0.125, 0.375, 0.25, 0.625, 0.25, 0.75, 0.125, 0.75, 0.125, 0.625, 0.125, 0.875, 0.25, 0.875, 0.25, 0.875, 0.125, 0.875, 0.25, 0.25, 0.25, 0.375, 0.125, 0.375, 0.125, 0.25, 0.25, 0.5, 0.25, 0.625, 0.125, 0.625, 0.125, 0.5, 0.25, 0.75, 0.25, 0.875, 0.125, 0.875, 0.125, 0.75, 0.125, 0.25, 0.125, 0.375, 0.0, 0.375, 0.0, 0.25, 0.125, 0.5, 0.125, 0.625, 0.0, 0.625, 0.0, 0.5, 0.125, 0.75, 0.125, 0.875, 0.0, 0.875, 0.0, 0.75, 0.125, 0.375, 0.125, 0.5, 0.0, 0.5, 0.0, 0.375, 0.125, 0.625, 0.125, 0.75, 0.0, 0.75, 0.0, 0.625, 0.25, 0.875, 0.375, 0.875, 0.375, 0.875, 0.25, 0.875, 1.0, 0.5, 1.0, 0.625, 0.875, 0.625, 0.875, 0.5, 1.0, 0.75, 1.0, 0.875, 0.875, 0.875, 0.875, 0.75, 1.0, 0.375, 1.0, 0.5, 0.875, 0.5, 0.875, 0.375, 1.0, 0.625, 1.0, 0.75, 0.875, 0.75, 0.875, 0.625, 0.0, 0.875, 0.125, 0.875, 0.125, 0.875, 0.0, 0.875, 1.0, 0.25, 1.0, 0.375, 0.875, 0.375, 0.875, 0.25, 0.5, 0.25, 0.375, 0.25, 0.25, 0.25, 0.125, 0.25, 0.0, 0.25, 0.875, 0.25, 0.75, 0.25, 0.625, 0.25, 0.875, 0.375, 0.875, 0.5, 0.75, 0.5, 0.75, 0.375, 0.875, 0.625, 0.875, 0.75, 0.75, 0.75, 0.75, 0.625, 0.875, 0.875, 1.0, 0.875, 1.0, 0.875, 0.875, 0.875, 0.875, 0.25, 0.875, 0.375, 0.75, 0.375, 0.75, 0.25, 0.875, 0.5, 0.875, 0.625, 0.75, 0.625, 0.75, 0.5, 0.875, 0.75, 0.875, 0.875, 0.75, 0.875, 0.75, 0.75, 0.5, 0.875, 0.625, 0.875, 0.625, 0.875, 0.5, 0.875, 0.375, 0.875, 0.5, 0.875, 0.5, 0.875, 0.375, 0.875, 0.25, 0.875, 0.375, 0.875, 0.375, 0.875, 0.25, 0.875, 0.125, 0.875, 0.25, 0.875, 0.25, 0.875, 0.125, 0.875, 0.0, 0.875, 0.125, 0.875, 0.125, 0.875, 0.0, 0.875, 0.625, 0.875, 0.75, 0.875, 0.75, 0.875, 0.625, 0.875, 0.75, 0.875, 0.875, 0.875, 0.875, 0.875, 0.75, 0.875, 0.875, 0.875, 1.0, 0.875, 1.0, 0.875, 0.875, 0.875, 0.625, 0.875, 0.75, 0.875, 0.75, 0.875, 0.625, 0.875, 0.5, 0.875, 0.625, 0.875, 0.625, 0.875, 0.5, 0.875, 0.25, 0.875, 0.375, 0.875, 0.375, 0.875, 0.25, 0.875, 0.0, 0.875, 0.125, 0.875, 0.125, 0.875, 0.0, 0.875, 0.75, 0.875, 0.875, 0.875, 0.875, 0.875, 0.75, 0.875, 0.375, 0.875, 0.5, 0.875, 0.5, 0.875, 0.375, 0.875, 0.125, 0.875, 0.25, 0.875, 0.25, 0.875, 0.125, 0.875, 0.875, 0.875, 1.0, 0.875, 1.0, 0.875, 0.875, 0.875, 0.5, 0.875, 0.625, 0.875, 0.625, 0.875, 0.5, 0.875, 0.875, 0.875, 1.0, 0.875, 1.0, 0.875, 0.875, 0.875, 0.25, 0.875, 0.375, 0.875, 0.375, 0.875, 0.25, 0.875, 0.0, 0.875, 0.125, 0.875, 0.125, 0.875, 0.0, 0.875, 0.75, 0.875, 0.875, 0.875, 0.875, 0.875, 0.75, 0.875, 0.375, 0.875, 0.5, 0.875, 0.5, 0.875, 0.375, 0.875, 0.125, 0.875, 0.25, 0.875, 0.25, 0.875, 0.125, 0.875, 0.875, 0.875, 1.0, 0.875, 1.0, 0.875, 0.875, 0.875, 0.625, 0.875, 0.75, 0.875, 0.75, 0.875, 0.625, 0.875, 0.625, 0.875, 0.75, 0.875, 0.875, 0.875, 0.0, 0.875, 0.125, 0.875, 0.25, 0.875, 0.375, 0.875, 0.5, 0.875, 0.625, 0.875, 0.75, 0.875, 0.75, 0.875, 0.625, 0.875, 0.5, 0.875, 0.625, 0.875, 0.625, 0.875, 0.5, 0.875, 0.25, 0.875, 0.375, 0.875, 0.375, 0.875, 0.25, 0.875, 0.0, 0.875, 0.125, 0.875, 0.125, 0.875, 0.0, 0.875, 0.75, 0.875, 0.875, 0.875, 0.875, 0.875, 0.75, 0.875, 0.375, 0.875, 0.5, 0.875, 0.5, 0.875, 0.375, 0.875, 0.125, 0.875, 0.25, 0.875, 0.25, 0.875, 0.125, 0.875])
me_sphere_003.materials.append(mat_manamat)
me_sphere_003.materials.append(mat_glasmat)
me_sphere_003.materials.append(mat_woodmat)
me_sphere_003.use_remesh_fix_poles = True
me_sphere_003.use_remesh_preserve_attributes = False
me_sphere_003.use_mirror_vertex_groups = False
me_sphere_003.update()
me_sphere_004 = bpy.data.meshes.new('Sphere.004')
me_sphere_004.from_pydata([(4.283e-09, 0.6885, 0.7111), (0.1825, 0.1825, 2.113), (0.2204, 0.2204, 1.749), (0.3443, 0.3443, 1.419), (0.4498, 0.4498, 1.094), (0.4869, 0.4869, 0.7111), (0.4498, 0.4498, 0.3284), (0.2799, 0.2799, 0.003953), (0.3116, 1.399e-07, 1.749), (0.4869, 1.48e-07, 1.419), (0.6361, 1.48e-07, 1.094), (0.6885, 1.274e-07, 0.7111), (0.6361, 1.48e-07, 0.3284), (0.3958, 1.471e-07, 0.003953), (0.2204, -0.2204, 1.749), (0.3443, -0.3443, 1.419), (0.4498, -0.4498, 1.094), (0.4869, -0.4869, 0.7111), (0.4498, -0.4498, 0.3284), (0.2799, -0.2799, 0.003953), (1.182e-08, -0.3116, 1.749), (1.285e-08, -0.4869, 1.419), (3.337e-08, -0.6361, 1.094), (1.285e-08, -0.6885, 0.7111), (3.337e-08, -0.6361, 0.3284), (1.097e-08, -0.3958, 0.003953), (-0.2204, -0.2204, 1.749), (-0.3443, -0.3443, 1.419), (-0.4498, -0.4498, 1.094), (-0.4869, -0.4869, 0.7111), (-0.4498, -0.4498, 0.3284), (-0.2799, -0.2799, 0.003953), (-0.3116, 1.52e-07, 1.749), (-0.4869, 1.48e-07, 1.419), (-0.6361, 1.069e-07, 1.094), (-0.6885, 1.48e-07, 0.7111), (-0.6361, 1.069e-07, 0.3284), (-0.3958, 1.471e-07, 0.003953), (-0.2204, 0.2204, 1.749), (-0.3443, 0.3443, 1.419), (-0.4498, 0.4498, 1.094), (-0.4869, 0.4869, 0.7111), (-0.4498, 0.4498, 0.3284), (-0.2799, 0.2799, 0.003953), (-3.123e-10, 0.3116, 1.749), (-7.673e-09, 0.4869, 1.419), (-2.819e-08, 0.6361, 1.094), (-2.819e-08, 0.6361, 0.3284), (-5.716e-09, 0.3958, 0.003953), (0.2581, 1.487e-07, 2.113), (0.1825, -0.1825, 2.113), (8.29e-09, -0.2581, 2.113), (-0.1825, -0.1825, 2.113), (-0.2581, 1.587e-07, 2.113), (-0.1825, 0.1825, 2.113), (-1.761e-09, 0.2581, 2.113), (0.1825, 0.1825, 2.501), (0.2581, 1.487e-07, 2.501), (0.1825, -0.1825, 2.501), (8.29e-09, -0.2581, 2.501), (-0.1825, -0.1825, 2.501), (-0.2581, 1.587e-07, 2.501), (-0.1825, 0.1825, 2.501), (-1.761e-09, 0.2581, 2.501), (0.2183, 0.2183, 2.586), (0.3088, 1.486e-07, 2.586), (0.2183, -0.2183, 2.586), (1.033e-08, -0.3088, 2.586), (-0.2183, -0.2183, 2.586), (-0.3088, 1.606e-07, 2.586), (-0.2183, 0.2183, 2.586), (-1.698e-09, 0.3088, 2.586), (0.2183, 0.2183, 2.645), (-1.698e-09, 0.3088, 2.645), (-0.2183, 0.2183, 2.645), (-0.3088, 1.606e-07, 2.645), (-0.2183, -0.2183, 2.645), (1.033e-08, -0.3088, 2.645), (0.2183, -0.2183, 2.645), (0.3088, 1.486e-07, 2.645), (0.1753, 0.1781, 2.687), (-0.00283, 0.2519, 2.687), (-0.1809, 0.1781, 2.687), (-0.2547, 1.547e-07, 2.687), (-0.1809, -0.1781, 2.687), (-0.00283, -0.2518, 2.687), (0.1753, -0.1781, 2.687), (0.249, 1.449e-07, 2.687)], [], [(47, 0, 5, 6), (46, 45, 3, 4), (8, 2, 1, 49), (48, 47, 6, 7), (0, 46, 4, 5), (45, 44, 2, 3), (14, 8, 49, 50), (7, 6, 12, 13), (5, 4, 10, 11), (3, 2, 8, 9), (6, 5, 11, 12), (4, 3, 9, 10), (13, 12, 18, 19), (11, 10, 16, 17), (9, 8, 14, 15), (12, 11, 17, 18), (10, 9, 15, 16), (44, 38, 54, 55), (18, 17, 23, 24), (16, 15, 21, 22), (2, 44, 55, 1), (19, 18, 24, 25), (17, 16, 22, 23), (15, 14, 20, 21), (24, 23, 29, 30), (22, 21, 27, 28), (26, 20, 51, 52), (25, 24, 30, 31), (23, 22, 28, 29), (21, 20, 26, 27), (31, 30, 36, 37), (29, 28, 34, 35), (27, 26, 32, 33), (30, 29, 35, 36), (28, 27, 33, 34), (20, 14, 50, 51), (35, 34, 40, 41), (33, 32, 38, 39), (36, 35, 41, 42), (34, 33, 39, 40), (32, 26, 52, 53), (37, 36, 42, 43), (13, 19, 25, 31, 37, 43, 48, 7), (42, 41, 0, 47), (40, 39, 45, 46), (38, 32, 53, 54), (43, 42, 47, 48), (41, 40, 46, 0), (39, 38, 44, 45), (49, 1, 56, 57), (50, 49, 57, 58), (51, 50, 58, 59), (52, 51, 59, 60), (53, 52, 60, 61), (1, 55, 63, 56), (55, 54, 62, 63), (54, 53, 61, 62), (56, 63, 71, 64), (57, 56, 64, 65), (59, 58, 66, 67), (61, 60, 68, 69), (63, 62, 70, 71), (58, 57, 65, 66), (60, 59, 67, 68), (62, 61, 69, 70), (65, 64, 72, 79), (74, 75, 83, 82), (67, 66, 78, 77), (69, 68, 76, 75), (71, 70, 74, 73), (66, 65, 79, 78), (68, 67, 77, 76), (70, 69, 75, 74), (64, 71, 73, 72), (80, 81, 82, 83, 84, 85, 86, 87), (72, 73, 81, 80), (79, 72, 80, 87), (77, 78, 86, 85), (75, 76, 84, 83), (73, 74, 82, 81), (78, 79, 87, 86), (76, 77, 85, 84)])
me_sphere_004.polygons.foreach_set('use_smooth', [True] * 82)
me_sphere_004.polygons.foreach_set('material_index', [0, 0, 1, 0, 0, 1, 1, 0, 0, 1, 0, 0, 0, 0, 1, 0, 0, 1, 0, 0, 1, 0, 0, 1, 0, 0, 1, 0, 0, 1, 0, 0, 1, 0, 0, 1, 0, 1, 0, 0, 1, 0, 0, 0, 0, 1, 0, 0, 1, 1, 1, 1, 1, 1, 1, 1, 1, 1, 1, 1, 1, 1, 1, 1, 1, 1, 1, 1, 1, 1, 1, 1, 1, 1, 2, 1, 1, 1, 1, 1, 1, 1])
_uv = me_sphere_004.uv_layers.new(name='UVMap')
_uv.uv.foreach_set('vector', [0.75, 0.375, 0.75, 0.5, 0.625, 0.5, 0.625, 0.375, 0.75, 0.625, 0.75, 0.75, 0.625, 0.75, 0.625, 0.625, 0.5, 0.875, 0.625, 0.875, 0.625, 0.875, 0.5, 0.875, 0.75, 0.25, 0.75, 0.375, 0.625, 0.375, 0.625, 0.25, 0.75, 0.5, 0.75, 0.625, 0.625, 0.625, 0.625, 0.5, 0.75, 0.75, 0.75, 0.875, 0.625, 0.875, 0.625, 0.75, 0.375, 0.875, 0.5, 0.875, 0.5, 0.875, 0.375, 0.875, 0.625, 0.25, 0.625, 0.375, 0.5, 0.375, 0.5, 0.25, 0.625, 0.5, 0.625, 0.625, 0.5, 0.625, 0.5, 0.5, 0.625, 0.75, 0.625, 0.875, 0.5, 0.875, 0.5, 0.75, 0.625, 0.375, 0.625, 0.5, 0.5, 0.5, 0.5, 0.375, 0.625, 0.625, 0.625, 0.75, 0.5, 0.75, 0.5, 0.625, 0.5, 0.25, 0.5, 0.375, 0.375, 0.375, 0.375, 0.25, 0.5, 0.5, 0.5, 0.625, 0.375, 0.625, 0.375, 0.5, 0.5, 0.75, 0.5, 0.875, 0.375, 0.875, 0.375, 0.75, 0.5, 0.375, 0.5, 0.5, 0.375, 0.5, 0.375, 0.375, 0.5, 0.625, 0.5, 0.75, 0.375, 0.75, 0.375, 0.625, 0.75, 0.875, 0.875, 0.875, 0.875, 0.875, 0.75, 0.875, 0.375, 0.375, 0.375, 0.5, 0.25, 0.5, 0.25, 0.375, 0.375, 0.625, 0.375, 0.75, 0.25, 0.75, 0.25, 0.625, 0.625, 0.875, 0.75, 0.875, 0.75, 0.875, 0.625, 0.875, 0.375, 0.25, 0.375, 0.375, 0.25, 0.375, 0.25, 0.25, 0.375, 0.5, 0.375, 0.625, 0.25, 0.625, 0.25, 0.5, 0.375, 0.75, 0.375, 0.875, 0.25, 0.875, 0.25, 0.75, 0.25, 0.375, 0.25, 0.5, 0.125, 0.5, 0.125, 0.375, 0.25, 0.625, 0.25, 0.75, 0.125, 0.75, 0.125, 0.625, 0.125, 0.875, 0.25, 0.875, 0.25, 0.875, 0.125, 0.875, 0.25, 0.25, 0.25, 0.375, 0.125, 0.375, 0.125, 0.25, 0.25, 0.5, 0.25, 0.625, 0.125, 0.625, 0.125, 0.5, 0.25, 0.75, 0.25, 0.875, 0.125, 0.875, 0.125, 0.75, 0.125, 0.25, 0.125, 0.375, 0.0, 0.375, 0.0, 0.25, 0.125, 0.5, 0.125, 0.625, 0.0, 0.625, 0.0, 0.5, 0.125, 0.75, 0.125, 0.875, 0.0, 0.875, 0.0, 0.75, 0.125, 0.375, 0.125, 0.5, 0.0, 0.5, 0.0, 0.375, 0.125, 0.625, 0.125, 0.75, 0.0, 0.75, 0.0, 0.625, 0.25, 0.875, 0.375, 0.875, 0.375, 0.875, 0.25, 0.875, 1.0, 0.5, 1.0, 0.625, 0.875, 0.625, 0.875, 0.5, 1.0, 0.75, 1.0, 0.875, 0.875, 0.875, 0.875, 0.75, 1.0, 0.375, 1.0, 0.5, 0.875, 0.5, 0.875, 0.375, 1.0, 0.625, 1.0, 0.75, 0.875, 0.75, 0.875, 0.625, 0.0, 0.875, 0.125, 0.875, 0.125, 0.875, 0.0, 0.875, 1.0, 0.25, 1.0, 0.375, 0.875, 0.375, 0.875, 0.25, 0.5, 0.25, 0.375, 0.25, 0.25, 0.25, 0.125, 0.25, 0.0, 0.25, 0.875, 0.25, 0.75, 0.25, 0.625, 0.25, 0.875, 0.375, 0.875, 0.5, 0.75, 0.5, 0.75, 0.375, 0.875, 0.625, 0.875, 0.75, 0.75, 0.75, 0.75, 0.625, 0.875, 0.875, 1.0, 0.875, 1.0, 0.875, 0.875, 0.875, 0.875, 0.25, 0.875, 0.375, 0.75, 0.375, 0.75, 0.25, 0.875, 0.5, 0.875, 0.625, 0.75, 0.625, 0.75, 0.5, 0.875, 0.75, 0.875, 0.875, 0.75, 0.875, 0.75, 0.75, 0.5, 0.875, 0.625, 0.875, 0.625, 0.875, 0.5, 0.875, 0.375, 0.875, 0.5, 0.875, 0.5, 0.875, 0.375, 0.875, 0.25, 0.875, 0.375, 0.875, 0.375, 0.875, 0.25, 0.875, 0.125, 0.875, 0.25, 0.875, 0.25, 0.875, 0.125, 0.875, 0.0, 0.875, 0.125, 0.875, 0.125, 0.875, 0.0, 0.875, 0.625, 0.875, 0.75, 0.875, 0.75, 0.875, 0.625, 0.875, 0.75, 0.875, 0.875, 0.875, 0.875, 0.875, 0.75, 0.875, 0.875, 0.875, 1.0, 0.875, 1.0, 0.875, 0.875, 0.875, 0.625, 0.875, 0.75, 0.875, 0.75, 0.875, 0.625, 0.875, 0.5, 0.875, 0.625, 0.875, 0.625, 0.875, 0.5, 0.875, 0.25, 0.875, 0.375, 0.875, 0.375, 0.875, 0.25, 0.875, 0.0, 0.875, 0.125, 0.875, 0.125, 0.875, 0.0, 0.875, 0.75, 0.875, 0.875, 0.875, 0.875, 0.875, 0.75, 0.875, 0.375, 0.875, 0.5, 0.875, 0.5, 0.875, 0.375, 0.875, 0.125, 0.875, 0.25, 0.875, 0.25, 0.875, 0.125, 0.875, 0.875, 0.875, 1.0, 0.875, 1.0, 0.875, 0.875, 0.875, 0.5, 0.875, 0.625, 0.875, 0.625, 0.875, 0.5, 0.875, 0.875, 0.875, 1.0, 0.875, 1.0, 0.875, 0.875, 0.875, 0.25, 0.875, 0.375, 0.875, 0.375, 0.875, 0.25, 0.875, 0.0, 0.875, 0.125, 0.875, 0.125, 0.875, 0.0, 0.875, 0.75, 0.875, 0.875, 0.875, 0.875, 0.875, 0.75, 0.875, 0.375, 0.875, 0.5, 0.875, 0.5, 0.875, 0.375, 0.875, 0.125, 0.875, 0.25, 0.875, 0.25, 0.875, 0.125, 0.875, 0.875, 0.875, 1.0, 0.875, 1.0, 0.875, 0.875, 0.875, 0.625, 0.875, 0.75, 0.875, 0.75, 0.875, 0.625, 0.875, 0.625, 0.875, 0.75, 0.875, 0.875, 0.875, 0.0, 0.875, 0.125, 0.875, 0.25, 0.875, 0.375, 0.875, 0.5, 0.875, 0.625, 0.875, 0.75, 0.875, 0.75, 0.875, 0.625, 0.875, 0.5, 0.875, 0.625, 0.875, 0.625, 0.875, 0.5, 0.875, 0.25, 0.875, 0.375, 0.875, 0.375, 0.875, 0.25, 0.875, 0.0, 0.875, 0.125, 0.875, 0.125, 0.875, 0.0, 0.875, 0.75, 0.875, 0.875, 0.875, 0.875, 0.875, 0.75, 0.875, 0.375, 0.875, 0.5, 0.875, 0.5, 0.875, 0.375, 0.875, 0.125, 0.875, 0.25, 0.875, 0.25, 0.875, 0.125, 0.875])
me_sphere_004.materials.append(mat_healthmat)
me_sphere_004.materials.append(mat_glasmat)
me_sphere_004.materials.append(mat_woodmat)
me_sphere_004.use_remesh_fix_poles = True
me_sphere_004.use_remesh_preserve_attributes = False
me_sphere_004.use_mirror_vertex_groups = False
me_sphere_004.update()

# ---- objects
ob_manabig = bpy.data.objects.new('ManaBig', me_sphere_001)
ob_healthbig = bpy.data.objects.new('HealthBig', me_sphere_002)
ob_mananormal = bpy.data.objects.new('ManaNormal', me_sphere_003)
ob_healthnormal = bpy.data.objects.new('HealthNormal', me_sphere_004)

# ---- transforms, parenting, visibility, modifiers, constraints
ob_manabig.location = (-1.5, 0.0, 0.0)
ob_manabig.lineart.crease_threshold = 0.0
ob_healthbig.location = (1.5, 0.0, 0.0)
ob_healthbig.lineart.crease_threshold = 0.0
ob_mananormal.location = (-3.5, 0.0, 0.0)
ob_mananormal.lineart.crease_threshold = 0.0
ob_healthnormal.location = (3.5, 0.0, 0.0)
ob_healthnormal.lineart.crease_threshold = 0.0

# ---- collection membership
col_collection.objects.link(ob_manabig)
col_collection.objects.link(ob_healthbig)
col_collection.objects.link(ob_mananormal)
col_collection.objects.link(ob_healthnormal)

# ---- scene / render settings (as saved in the file)
scene.frame_start = 1; scene.frame_end = 250; scene.frame_set(1)
scene.render.engine = 'BLENDER_EEVEE_NEXT'
scene.cycles.use_denoising = False
scene.cycles.samples = 128
scene.cycles.sampling_pattern = 'TABULATED_SOBOL'
scene.cycles.use_adaptive_sampling = False
scene.cycles.use_light_tree = False
scene.view_settings.view_transform = 'Filmic'
bpy.context.view_layer.update()

# ---- added for rendering (the .blend has no active camera and no usable light): camera, sun
cam_auto = bpy.data.cameras.new('AutoCamera')
cam_auto.lens = 50.0
cam_auto.sensor_width = 36.0
cam_auto.clip_end = 1000.0
ob_auto_camera = bpy.data.objects.new('AutoCamera', cam_auto)
scene.collection.objects.link(ob_auto_camera)
ob_auto_camera.location = (8.34629, -10.0156, 8.02261)
ob_auto_camera.rotation_euler = (1.09748, -7.21219e-08, 0.694738)
scene.camera = ob_auto_camera
light_auto_sun = bpy.data.lights.new('AutoSun', 'SUN')
light_auto_sun.energy = 3.0
light_auto_sun.angle = 0.0523599
ob_auto_sun = bpy.data.objects.new('AutoSun', light_auto_sun)
scene.collection.objects.link(ob_auto_sun)
ob_auto_sun.rotation_euler = (0.872665, 0.174533, 0.523599)
bpy.context.view_layer.update()
